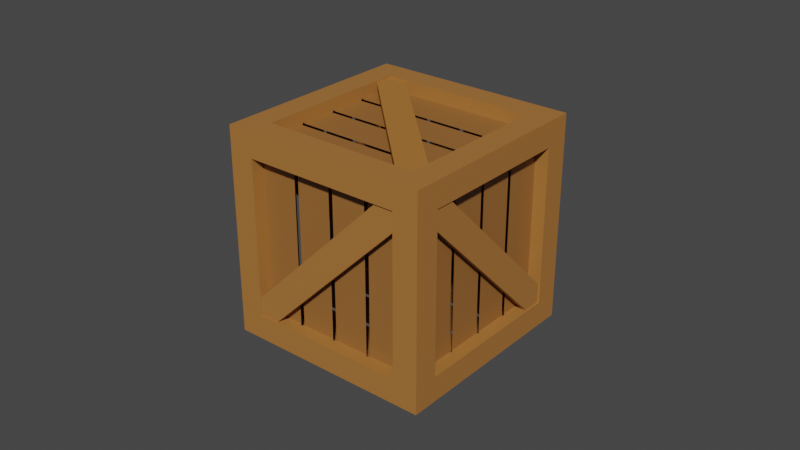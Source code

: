 # Source: crate01.blend  (saved by Blender 2.82.7; exported with 4.5.12 LTS)
import bpy
from mathutils import Matrix  # noqa: F401  (used for matrix-valued properties, if any)

bpy.ops.wm.read_factory_settings(use_empty=True)
scene = bpy.context.scene
scene.name = 'Scene'

# ---- collections
col_collection = bpy.data.collections.new('Collection'); scene.collection.children.link(col_collection)

# ---- materials (node trees are filled in below, after node groups)
mat_material_002 = bpy.data.materials.new('Material.002')
mat_material_002.use_transparent_shadow = False
mat_material = bpy.data.materials.new('Material')
mat_material.alpha_threshold = 0.0
mat_material.use_transparent_shadow = False
mat_material.line_color = (0.0, 0.0, 0.0, 1.0)
mat_material_004 = bpy.data.materials.new('Material.004')
mat_material_004.use_transparent_shadow = False
mat_material_001 = bpy.data.materials.new('Material.001')
mat_material_001.use_transparent_shadow = False
mat_material_001.diffuse_color = (0.4125, 0.1714, 0.04092, 1.0)
mat_material_003 = bpy.data.materials.new('Material.003')
mat_material_003.use_transparent_shadow = False

# ---- material node trees
mat_material_002.use_nodes = True; mat_material_002.node_tree.nodes.clear()
_N = mat_material_002.node_tree.nodes; _L = mat_material_002.node_tree.links
n0 = _N.new('ShaderNodeOutputMaterial'); n0.name = 'Material Output'; n0.location = (300, 300)
n1 = _N.new('ShaderNodeBsdfPrincipled'); n1.name = 'Principled BSDF'; n1.location = (10, 300)
n1.distribution = 'GGX'
n1.subsurface_method = 'BURLEY'
n1.inputs[0].default_value = (0.4125, 0.1714, 0.04092, 1.0)
n1.inputs[3].default_value = 1.45
n1.inputs[27].default_value = (0.0, 0.0, 0.0, 1.0)
n1.inputs[28].default_value = 1.0
_L.new(n1.outputs[0], n0.inputs[0])
n0.is_active_output = True
mat_material.use_nodes = True; mat_material.node_tree.nodes.clear()
_N = mat_material.node_tree.nodes; _L = mat_material.node_tree.links
n0 = _N.new('ShaderNodeOutputMaterial'); n0.name = 'Material Output'; n0.location = (300, 300)
n1 = _N.new('ShaderNodeBsdfPrincipled'); n1.name = 'Principled BSDF'; n1.location = (10, 300)
n1.distribution = 'GGX'
n1.subsurface_method = 'BURLEY'
n1.inputs[0].default_value = (0.4125, 0.1714, 0.04092, 1.0)
n1.inputs[2].default_value = 0.4
n1.inputs[3].default_value = 1.45
n1.inputs[27].default_value = (0.0, 0.0, 0.0, 1.0)
n1.inputs[28].default_value = 1.0
_L.new(n1.outputs[0], n0.inputs[0])
n0.is_active_output = True
mat_material_004.use_nodes = True; mat_material_004.node_tree.nodes.clear()
_N = mat_material_004.node_tree.nodes; _L = mat_material_004.node_tree.links
n0 = _N.new('ShaderNodeOutputMaterial'); n0.name = 'Material Output'; n0.location = (300, 300)
n1 = _N.new('ShaderNodeBsdfPrincipled'); n1.name = 'Principled BSDF'; n1.location = (10, 300)
n1.distribution = 'GGX'
n1.subsurface_method = 'BURLEY'
n1.inputs[0].default_value = (0.3185, 0.1329, 0.0331, 1.0)
n1.inputs[3].default_value = 1.45
n1.inputs[27].default_value = (0.0, 0.0, 0.0, 1.0)
n1.inputs[28].default_value = 1.0
_L.new(n1.outputs[0], n0.inputs[0])
n0.is_active_output = True
mat_material_003.use_nodes = True; mat_material_003.node_tree.nodes.clear()
_N = mat_material_003.node_tree.nodes; _L = mat_material_003.node_tree.links
n0 = _N.new('ShaderNodeOutputMaterial'); n0.name = 'Material Output'; n0.location = (300, 300)
n1 = _N.new('ShaderNodeBsdfPrincipled'); n1.name = 'Principled BSDF'; n1.location = (10, 300)
n1.distribution = 'GGX'
n1.subsurface_method = 'BURLEY'
n1.inputs[0].default_value = (0.4125, 0.1714, 0.04092, 1.0)
n1.inputs[3].default_value = 1.45
n1.inputs[27].default_value = (0.0, 0.0, 0.0, 1.0)
n1.inputs[28].default_value = 1.0
_L.new(n1.outputs[0], n0.inputs[0])
n0.is_active_output = True

# ---- world
world_world = bpy.data.worlds.new('World'); scene.world = world_world
world_world.use_nodes = True; world_world.node_tree.nodes.clear()
_N = world_world.node_tree.nodes; _L = world_world.node_tree.links
n0 = _N.new('ShaderNodeOutputWorld'); n0.name = 'World Output'; n0.location = (300, 300)
n1 = _N.new('ShaderNodeBackground'); n1.name = 'Background'; n1.location = (10, 300)
n1.inputs[0].default_value = (0.05088, 0.05088, 0.05088, 1.0)
_L.new(n1.outputs[0], n0.inputs[0])
n0.is_active_output = True
world_world.color = (0.05088, 0.05088, 0.05088)
world_world.use_sun_shadow = False
world_world.sun_shadow_jitter_overblur = 0.0

# ---- meshes
me_cube_002 = bpy.data.meshes.new('Cube.002')
me_cube_002.from_pydata([(-1.0, -1.0, -1.0), (-1.0, -1.0, 1.0), (-1.0, 1.0, -1.0), (-1.0, 1.0, 1.0), (0.8886, -1.0, -1.0), (0.8886, -1.0, 1.0), (0.8886, 1.0, -1.0), (0.8886, 1.0, 1.0), (-76.08, -1.0, -1.0), (-76.08, -1.0, 1.0), (-76.08, 1.0, -1.0), (-76.08, 1.0, 1.0), (-78.08, -1.0, -1.0), (-78.08, -1.0, 1.0), (-78.08, 1.0, -1.0), (-78.08, 1.0, 1.0), (1.461, 10.88, 0.0008176), (1.461, 0.001469, -1.188), (1.461, 0.001469, 1.189), (1.461, -10.88, 0.0008176), (-78.54, 10.88, 0.0008176), (-78.54, 0.001469, -1.188), (-78.54, 0.001469, 1.189), (-78.54, -10.88, 0.0008176), (1.461, 0.001469, 1.189), (-78.54, 0.001469, 1.189), (1.461, 10.88, 0.0008176), (-78.54, 10.88, 0.0008176), (-8.205, 9.566, 0.1444), (-68.87, 9.566, 0.1444), (-68.87, 1.316, 1.046), (-8.205, 1.316, 1.046), (-8.205, -9.563, 0.1444), (-8.205, -1.313, 1.046), (-68.87, -1.313, 1.046), (-68.87, -9.563, 0.1444), (-78.54, -8.248, 0.0008176), (-78.54, 0.001469, 0.902), (-78.54, 8.251, 0.0008176), (-78.54, 0.001469, -0.9004), (-68.87, -1.313, -1.044), (-8.205, -1.313, -1.044), (-8.205, -9.563, -0.1428), (-68.87, -9.563, -0.1428), (1.461, 0.001469, -0.9004), (1.461, 8.251, 0.0008176), (1.461, 0.001469, 0.902), (1.461, -8.248, 0.0008176), (-68.87, 1.316, -1.044), (-68.87, 9.566, -0.1428), (-8.205, 9.566, -0.1428), (-8.205, 1.316, -1.044), (1.461, 0.001469, 1.189), (-78.54, 0.001469, 1.189), (-78.54, 0.001469, 1.189), (1.461, 0.001469, 1.189), (1.461, 10.88, 0.0008176), (1.461, 0.001469, 1.189), (1.461, 0.001469, 1.189), (1.461, 10.88, 0.0008176), (-78.54, 0.001469, 1.189), (-78.54, 10.88, 0.0008176), (-78.54, 10.88, 0.0008176), (-78.54, 0.001469, 1.189), (-78.54, 10.88, 0.0008176), (1.461, 10.88, 0.0008176), (1.461, 10.88, 0.0008176), (-78.54, 10.88, 0.0008176), (-8.205, 8.852, 0.06642), (-68.87, 8.852, 0.06642), (-68.87, 0.602, 0.9676), (-8.205, 0.602, 0.9676), (-8.205, -8.849, 0.06642), (-8.205, -0.5991, 0.9676), (-68.87, -0.5991, 0.9676), (-68.87, -8.849, 0.06642), (-73.29, -8.248, 0.0008176), (-73.29, 0.001469, 0.902), (-73.29, 8.251, 0.0008176), (-73.29, 0.001469, -0.9004), (-68.87, -0.5991, -0.966), (-8.205, -0.5991, -0.966), (-8.205, -8.849, -0.06479), (-68.87, -8.849, -0.06479), (-3.789, 0.001469, -0.9004), (-3.789, 8.251, 0.0008176), (-3.789, 0.001469, 0.902), (-3.789, -8.248, 0.0008176), (-68.87, 0.602, -0.966), (-68.87, 8.852, -0.06479), (-8.205, 8.852, -0.06479), (-8.205, 0.602, -0.966), (-78.54, -2.718, -0.8905), (-78.54, -5.438, -0.5934), (-78.54, -8.157, -0.2963), (1.461, 8.16, 0.2979), (1.461, 5.441, 0.595), (1.461, 2.721, 0.8921), (-78.54, 2.721, 0.8921), (-78.54, 5.441, 0.595), (-78.54, 8.16, 0.2979), (1.461, -8.157, -0.2963), (1.461, -5.438, -0.5934), (1.461, -2.718, -0.8905), (1.461, 8.16, 0.2979), (1.461, 5.441, 0.595), (1.461, 2.721, 0.8921), (-78.54, 2.721, 0.8921), (-78.54, 5.441, 0.595), (-78.54, 8.16, 0.2979), (-8.205, 7.503, 0.3697), (-8.205, 5.441, 0.595), (-8.205, 3.378, 0.8203), (-68.87, 3.378, 0.8203), (-68.87, 5.441, 0.595), (-68.87, 7.503, 0.3697), (-78.54, -2.061, -0.6751), (-78.54, -4.123, -0.4498), (-78.54, -6.186, -0.2245), (-78.54, 2.064, 0.6767), (-78.54, 4.126, 0.4514), (-78.54, 6.189, 0.2261), (-68.87, -3.375, -0.8187), (-68.87, -5.438, -0.5934), (-68.87, -7.5, -0.3681), (-8.205, -7.5, -0.3681), (-8.205, -5.438, -0.5934), (-8.205, -3.375, -0.8187), (1.461, -6.186, -0.2245), (1.461, -4.123, -0.4498), (1.461, -2.061, -0.6751), (1.461, 6.189, 0.2261), (1.461, 4.126, 0.4514), (1.461, 2.064, 0.6767), (1.461, 8.16, 0.2979), (1.461, 5.441, 0.595), (1.461, 2.721, 0.8921), (1.461, 8.16, 0.2979), (1.461, 5.441, 0.595), (1.461, 2.721, 0.8921), (-78.54, 2.721, 0.8921), (-78.54, 5.441, 0.595), (-78.54, 8.16, 0.2979), (-78.54, 2.721, 0.8921), (-78.54, 5.441, 0.595), (-78.54, 8.16, 0.2979), (-68.87, 2.565, 0.7532), (-68.87, 2.764, 0.7315), (-68.87, 2.764, 0.7532), (-68.87, 4.627, 0.5279), (-68.87, 4.826, 0.5062), (-68.87, 4.826, 0.5279), (-68.87, 6.69, 0.3026), (-68.87, 6.889, 0.2809), (-68.87, 6.889, 0.3026), (-8.205, 6.889, 0.2809), (-8.205, 6.69, 0.3026), (-8.205, 6.889, 0.3026), (-8.205, 4.826, 0.5062), (-8.205, 4.627, 0.5279), (-8.205, 4.826, 0.5279), (-8.205, 2.764, 0.7315), (-8.205, 2.565, 0.7532), (-8.205, 2.764, 0.7532), (-73.29, 6.288, 0.2152), (-73.29, 6.089, 0.237), (-74.02, 6.189, 0.2261), (-73.29, 4.226, 0.4406), (-73.29, 4.027, 0.4623), (-74.02, 4.126, 0.4514), (-73.29, 2.163, 0.6659), (-73.29, 1.964, 0.6876), (-74.02, 2.064, 0.6767), (-73.29, -6.285, -0.2136), (-73.29, -6.086, -0.2354), (-74.02, -6.186, -0.2245), (-73.29, -4.223, -0.4389), (-73.29, -4.024, -0.4607), (-74.02, -4.123, -0.4498), (-73.29, -2.16, -0.6642), (-73.29, -1.961, -0.686), (-74.02, -2.061, -0.6751), (-8.205, -6.886, -0.2792), (-8.205, -6.687, -0.301), (-8.205, -6.886, -0.301), (-8.205, -4.823, -0.5045), (-8.205, -4.624, -0.5263), (-8.205, -4.823, -0.5263), (-8.205, -2.761, -0.7298), (-8.205, -2.562, -0.7516), (-8.205, -2.761, -0.7516), (-68.87, -2.562, -0.7516), (-68.87, -2.761, -0.7298), (-68.87, -2.761, -0.7516), (-68.87, -4.624, -0.5263), (-68.87, -4.823, -0.5045), (-68.87, -4.823, -0.5263), (-68.87, -6.687, -0.301), (-68.87, -6.886, -0.2792), (-68.87, -6.886, -0.301), (-3.789, 1.964, 0.6876), (-3.789, 2.163, 0.6659), (-3.057, 2.064, 0.6767), (-3.789, 4.027, 0.4623), (-3.789, 4.226, 0.4406), (-3.057, 4.126, 0.4514), (-3.789, 6.089, 0.237), (-3.789, 6.288, 0.2152), (-3.057, 6.189, 0.2261), (-3.789, -1.961, -0.686), (-3.789, -2.16, -0.6642), (-3.057, -2.061, -0.6751), (-3.789, -4.024, -0.4607), (-3.789, -4.223, -0.4389), (-3.057, -4.123, -0.4498), (-3.789, -6.086, -0.2354), (-3.789, -6.285, -0.2136), (-3.057, -6.186, -0.2245), (-18.54, 0.001469, -1.188), (-38.54, 0.001469, -1.188), (-58.54, 0.001469, -1.188), (-58.54, 10.88, 0.0008176), (-38.54, 10.88, 0.0008176), (-18.54, 10.88, 0.0008176), (-58.54, 10.88, 0.0008176), (-38.54, 10.88, 0.0008176), (-18.54, 10.88, 0.0008176), (-53.71, 9.566, 0.1444), (-38.54, 9.566, 0.1444), (-23.37, 9.566, 0.1444), (-23.37, -1.313, -1.044), (-38.54, -1.313, -1.044), (-53.71, -1.313, -1.044), (-23.37, 1.316, -1.044), (-38.54, 1.316, -1.044), (-53.71, 1.316, -1.044), (-53.71, 9.566, -0.1428), (-38.54, 9.566, -0.1428), (-23.37, 9.566, -0.1428), (-58.54, 10.88, 0.0008176), (-38.54, 10.88, 0.0008176), (-18.54, 10.88, 0.0008176), (-58.54, 10.88, 0.0008176), (-38.54, 10.88, 0.0008176), (-18.54, 10.88, 0.0008176), (-53.71, 8.852, 0.06642), (-38.54, 8.852, 0.06642), (-23.37, 8.852, 0.06642), (-23.37, -0.5991, -0.966), (-38.54, -0.5991, -0.966), (-53.71, -0.5991, -0.966), (-53.71, -2.562, -0.7516), (-38.54, -2.562, -0.7516), (-23.37, -2.562, -0.7516), (-23.37, 6.889, 0.2809), (-38.54, 6.889, 0.2809), (-53.71, 6.889, 0.2809), (-18.54, 0.001469, 1.189), (-38.54, 0.001469, 1.189), (-58.54, 0.001469, 1.189), (-58.54, -10.88, 0.0008176), (-38.54, -10.88, 0.0008176), (-18.54, -10.88, 0.0008176), (-18.54, 0.001469, 1.189), (-38.54, 0.001469, 1.189), (-58.54, 0.001469, 1.189), (-23.37, 1.316, 1.046), (-38.54, 1.316, 1.046), (-53.71, 1.316, 1.046), (-53.71, -9.563, 0.1444), (-38.54, -9.563, 0.1444), (-23.37, -9.563, 0.1444), (-23.37, -1.313, 1.046), (-38.54, -1.313, 1.046), (-53.71, -1.313, 1.046), (-53.71, -9.563, -0.1428), (-38.54, -9.563, -0.1428), (-23.37, -9.563, -0.1428), (-18.54, 0.001469, 1.189), (-38.54, 0.001469, 1.189), (-58.54, 0.001469, 1.189), (-18.54, 0.001469, 1.189), (-38.54, 0.001469, 1.189), (-58.54, 0.001469, 1.189), (-23.37, 0.602, 0.9676), (-38.54, 0.602, 0.9676), (-53.71, 0.602, 0.9676), (-53.71, -8.849, -0.06479), (-38.54, -8.849, -0.06479), (-23.37, -8.849, -0.06479), (-23.37, -6.886, -0.2792), (-38.54, -6.886, -0.2792), (-53.71, -6.886, -0.2792), (-53.71, 2.565, 0.7532), (-38.54, 2.565, 0.7532), (-23.37, 2.565, 0.7532), (-22.56, 8.852, -0.06479), (-24.18, 8.852, -0.06479), (-23.37, 8.962, -0.07684), (-37.73, 8.852, -0.06479), (-39.35, 8.852, -0.06479), (-38.54, 8.962, -0.07684), (-52.89, 8.852, -0.06479), (-54.52, 8.852, -0.06479), (-53.71, 8.962, -0.07684), (-54.52, 0.602, -0.966), (-52.89, 0.602, -0.966), (-53.71, 0.7124, -0.9781), (-39.35, 0.602, -0.966), (-37.73, 0.602, -0.966), (-38.54, 0.7124, -0.9781), (-24.18, 0.602, -0.966), (-22.56, 0.602, -0.966), (-23.37, 0.7124, -0.9781), (-54.52, -0.5991, 0.9676), (-52.89, -0.5991, 0.9676), (-53.71, -0.7094, 0.9797), (-39.35, -0.5991, 0.9676), (-37.73, -0.5991, 0.9676), (-38.54, -0.7094, 0.9797), (-24.18, -0.5991, 0.9676), (-22.56, -0.5991, 0.9676), (-23.37, -0.7094, 0.9797), (-22.56, -8.849, 0.06642), (-24.18, -8.849, 0.06642), (-23.37, -8.959, 0.07848), (-37.73, -8.849, 0.06642), (-39.35, -8.849, 0.06642), (-38.54, -8.959, 0.07848), (-52.89, -8.849, 0.06642), (-54.52, -8.849, 0.06642), (-53.71, -8.959, 0.07848), (-76.28, -0.967, -1.018), (-8.962, -10.12, -0.01834), (-68.92, 0.03298, -1.128), (-1.608, -9.121, -0.1276), (-76.28, -1.239, -1.048), (-8.962, -10.39, -0.04805), (-68.92, -0.239, -1.157), (-1.608, -9.393, -0.1573), (-76.28, 9.242, 0.09695), (-8.962, 0.08828, 1.097), (-68.92, 10.24, -0.01229), (-1.608, 1.088, 0.9877), (-76.28, 9.514, 0.1267), (-8.962, 0.3602, 1.127), (-68.92, 10.51, 0.01742), (-1.608, 1.36, 1.017), (-8.954, 10.13, -0.0187), (-76.27, 0.9308, -1.013), (-1.6, 9.127, -0.1274), (-68.92, -0.07438, -1.122), (-8.954, 10.4, -0.04857), (-76.27, 1.201, -1.043), (-1.6, 9.398, -0.1572), (-68.92, 0.1962, -1.152), (-8.954, -0.02301, 1.102), (-76.27, -9.225, 0.1077), (-1.6, -1.028, 0.9937), (-68.92, -10.23, -0.001007), (-8.954, -0.2935, 1.132), (-76.27, -9.495, 0.1375), (-1.6, -1.299, 1.024), (-68.92, -10.5, 0.02886)], [(146, 147), (149, 150), (152, 153), (155, 156), (158, 159), (161, 162), (164, 165), (167, 168), (170, 171), (173, 174), (176, 177), (179, 180), (182, 183), (185, 186), (188, 189), (191, 192), (194, 195), (197, 198), (200, 201), (203, 204), (206, 207), (209, 210), (212, 213), (215, 216), (296, 297), (299, 300), (302, 303), (305, 306), (308, 309), (311, 312), (314, 315), (317, 318), (320, 321), (323, 324), (326, 327), (329, 330)], [(0, 1, 3, 2), (2, 3, 7, 6), (6, 7, 5, 4), (4, 5, 1, 0), (2, 6, 4, 0), (7, 3, 1, 5), (8, 10, 11, 9), (10, 14, 15, 11), (14, 12, 13, 15), (12, 8, 9, 13), (10, 8, 12, 14), (15, 13, 9, 11), (280, 53, 54, 283), (136, 57, 58, 139), (142, 61, 62, 145), (241, 65, 66, 244), (224, 20, 29, 227), (107, 22, 30, 113), (263, 18, 31, 266), (104, 16, 28, 110), (19, 24, 33, 32), (259, 25, 34, 274), (25, 23, 35, 34), (262, 19, 32, 271), (23, 25, 37, 36), (100, 27, 38, 121), (27, 21, 39, 38), (94, 23, 36, 118), (218, 17, 41, 230), (101, 19, 42, 125), (260, 23, 43, 275), (92, 21, 40, 122), (17, 26, 45, 44), (97, 24, 46, 133), (24, 19, 47, 46), (103, 17, 44, 130), (21, 27, 49, 48), (223, 26, 50, 238), (26, 17, 51, 50), (220, 21, 48, 235), (265, 22, 53, 280), (22, 25, 54, 53), (257, 24, 55, 281), (24, 18, 52, 55), (106, 18, 57, 136), (18, 24, 58, 57), (95, 26, 59, 137), (26, 16, 56, 59), (109, 20, 61, 142), (20, 27, 62, 61), (98, 25, 63, 143), (25, 22, 60, 63), (226, 16, 65, 241), (16, 26, 66, 65), (221, 27, 67, 242), (27, 20, 64, 67), (113, 148, 147, 149, 151, 114), (229, 247, 68, 28), (28, 68, 155, 157, 110), (268, 286, 70, 30), (38, 78, 164, 166, 121), (274, 316, 315, 317, 319, 273), (33, 73, 72, 32), (32, 72, 323, 325, 271), (35, 75, 74, 34), (121, 166, 165, 167, 169, 120), (37, 77, 76, 36), (36, 76, 173, 175, 118), (39, 79, 78, 38), (42, 82, 182, 184, 125), (125, 184, 183, 185, 187, 126), (232, 250, 80, 40), (40, 80, 191, 193, 122), (277, 289, 82, 42), (46, 86, 200, 202, 133), (133, 202, 201, 203, 205, 132), (45, 85, 84, 44), (44, 84, 209, 211, 130), (47, 87, 86, 46), (238, 298, 297, 299, 301, 237), (49, 89, 88, 48), (48, 88, 305, 307, 235), (51, 91, 90, 50), (34, 74, 314, 316, 274), (130, 211, 210, 212, 214, 129), (129, 214, 213, 215, 217, 128), (128, 217, 216, 87, 47), (213, 203, 201, 215), (210, 206, 204, 212), (84, 85, 207, 209), (131, 208, 207, 85, 45), (132, 205, 204, 206, 208, 131), (216, 200, 86, 87), (122, 193, 192, 194, 196, 123), (123, 196, 195, 197, 199, 124), (124, 199, 198, 83, 43), (195, 185, 183, 197), (192, 188, 186, 194), (248, 81, 189, 253), (127, 190, 189, 81, 41), (126, 187, 186, 188, 190, 127), (290, 182, 82, 289), (118, 175, 174, 176, 178, 117), (117, 178, 177, 179, 181, 116), (116, 181, 180, 79, 39), (177, 167, 165, 179), (174, 170, 168, 176), (76, 77, 171, 173), (119, 172, 171, 77, 37), (120, 169, 168, 170, 172, 119), (180, 164, 78, 79), (110, 157, 156, 158, 160, 111), (111, 160, 159, 161, 163, 112), (112, 163, 162, 71, 31), (159, 149, 147, 161), (156, 152, 150, 158), (245, 69, 153, 256), (115, 154, 153, 69, 29), (114, 151, 150, 152, 154, 115), (293, 146, 70, 286), (27, 100, 145, 62), (100, 99, 144, 145), (99, 98, 143, 144), (22, 107, 140, 60), (107, 108, 141, 140), (108, 109, 142, 141), (24, 97, 139, 58), (97, 96, 138, 139), (96, 95, 137, 138), (16, 104, 134, 56), (104, 105, 135, 134), (105, 106, 136, 135), (19, 101, 128, 47), (101, 102, 129, 128), (102, 103, 130, 129), (26, 95, 131, 45), (95, 96, 132, 131), (96, 97, 133, 132), (23, 94, 124, 43), (94, 93, 123, 124), (93, 92, 122, 123), (17, 103, 127, 41), (103, 102, 126, 127), (102, 101, 125, 126), (21, 92, 116, 39), (92, 93, 117, 116), (93, 94, 118, 117), (25, 98, 119, 37), (98, 99, 120, 119), (99, 100, 121, 120), (18, 106, 112, 31), (106, 105, 111, 112), (105, 104, 110, 111), (20, 109, 115, 29), (109, 108, 114, 115), (108, 107, 113, 114), (60, 140, 143, 63), (140, 141, 144, 143), (141, 142, 145, 144), (56, 134, 137, 59), (134, 135, 138, 137), (135, 136, 139, 138), (30, 70, 146, 148, 113), (68, 247, 254, 155), (247, 246, 255, 254), (246, 245, 256, 255), (80, 250, 251, 191), (250, 249, 252, 251), (249, 248, 253, 252), (235, 307, 306, 308, 310, 234), (234, 310, 309, 311, 313, 233), (233, 313, 312, 91, 51), (309, 299, 297, 311), (306, 302, 300, 308), (88, 89, 303, 305), (236, 304, 303, 89, 49), (237, 301, 300, 302, 304, 236), (312, 296, 90, 91), (41, 81, 248, 230), (230, 248, 249, 231), (231, 249, 250, 232), (29, 69, 245, 227), (227, 245, 246, 228), (228, 246, 247, 229), (26, 223, 244, 66), (223, 222, 243, 244), (222, 221, 242, 243), (20, 224, 239, 64), (224, 225, 240, 239), (225, 226, 241, 240), (17, 218, 233, 51), (218, 219, 234, 233), (219, 220, 235, 234), (27, 221, 236, 49), (221, 222, 237, 236), (222, 223, 238, 237), (21, 220, 232, 40), (220, 219, 231, 232), (219, 218, 230, 231), (16, 226, 229, 28), (226, 225, 228, 229), (225, 224, 227, 228), (64, 239, 242, 67), (239, 240, 243, 242), (240, 241, 244, 243), (162, 295, 284, 71), (295, 294, 285, 284), (294, 293, 286, 285), (198, 292, 287, 83), (292, 291, 288, 287), (291, 290, 289, 288), (43, 83, 287, 275), (275, 287, 288, 276), (276, 288, 289, 277), (271, 325, 324, 326, 328, 270), (270, 328, 327, 329, 331, 269), (269, 331, 330, 75, 35), (327, 317, 315, 329), (324, 320, 318, 326), (72, 73, 321, 323), (272, 322, 321, 73, 33), (273, 319, 318, 320, 322, 272), (330, 314, 74, 75), (31, 71, 284, 266), (266, 284, 285, 267), (267, 285, 286, 268), (25, 259, 283, 54), (259, 258, 282, 283), (258, 257, 281, 282), (18, 263, 278, 52), (263, 264, 279, 278), (264, 265, 280, 279), (19, 262, 277, 42), (262, 261, 276, 277), (261, 260, 275, 276), (23, 260, 269, 35), (260, 261, 270, 269), (261, 262, 271, 270), (24, 257, 272, 33), (257, 258, 273, 272), (258, 259, 274, 273), (22, 265, 268, 30), (265, 264, 267, 268), (264, 263, 266, 267), (52, 278, 281, 55), (278, 279, 282, 281), (279, 280, 283, 282), (50, 90, 296, 298, 238), (332, 333, 335, 334), (334, 335, 339, 338), (338, 339, 337, 336), (336, 337, 333, 332), (334, 338, 336, 332), (339, 335, 333, 337), (340, 342, 343, 341), (342, 346, 347, 343), (346, 344, 345, 347), (344, 340, 341, 345), (342, 340, 344, 346), (347, 345, 341, 343), (348, 349, 351, 350), (350, 351, 355, 354), (354, 355, 353, 352), (352, 353, 349, 348), (350, 354, 352, 348), (355, 351, 349, 353), (356, 358, 359, 357), (358, 362, 363, 359), (362, 360, 361, 363), (360, 356, 357, 361), (358, 356, 360, 362), (363, 361, 357, 359)])
me_cube_002.polygons.foreach_set('material_index', [0, 0, 0, 0, 0, 0, 0, 0, 0, 0, 0, 0, 1, 1, 1, 1, 1, 1, 1, 1, 1, 1, 1, 1, 1, 1, 1, 1, 1, 1, 1, 1, 1, 1, 1, 1, 1, 1, 1, 1, 1, 1, 1, 1, 1, 1, 1, 1, 1, 1, 1, 1, 1, 1, 1, 1, 1, 1, 1, 1, 1, 1, 1, 1, 1, 1, 1, 1, 1, 1, 1, 1, 1, 1, 1, 1, 1, 1, 1, 1, 1, 1, 1, 1, 1, 1, 1, 2, 2, 2, 1, 1, 2, 1, 1, 1, 2, 2, 2, 1, 1, 2, 1, 1, 1, 2, 2, 2, 1, 1, 2, 1, 1, 1, 2, 2, 2, 1, 1, 2, 1, 1, 1, 1, 1, 1, 1, 1, 1, 1, 1, 1, 1, 1, 1, 1, 1, 1, 1, 1, 1, 1, 1, 1, 1, 1, 1, 1, 1, 1, 1, 1, 1, 1, 1, 1, 1, 1, 1, 1, 1, 1, 1, 2, 2, 2, 2, 2, 2, 1, 1, 1, 2, 2, 2, 1, 1, 2, 1, 1, 1, 1, 1, 1, 1, 1, 1, 1, 1, 1, 1, 1, 1, 1, 1, 1, 1, 1, 1, 1, 1, 1, 1, 1, 1, 2, 2, 2, 2, 2, 2, 1, 1, 1, 1, 1, 1, 2, 2, 2, 1, 1, 2, 1, 1, 1, 1, 1, 1, 1, 1, 1, 1, 1, 1, 1, 1, 1, 1, 1, 1, 1, 1, 1, 1, 1, 1, 1, 3, 3, 3, 3, 3, 3, 3, 3, 3, 3, 3, 3, 4, 4, 4, 4, 4, 4, 4, 4, 4, 4, 4, 4])
_uv = me_cube_002.uv_layers.new(name='UVMap')
_uv.uv.foreach_set('vector', [0.375, 0.0, 0.625, 0.0, 0.625, 0.25, 0.375, 0.25, 0.375, 0.25, 0.625, 0.25, 0.625, 0.5, 0.375, 0.5, 0.375, 0.5, 0.625, 0.5, 0.625, 0.75, 0.375, 0.75, 0.375, 0.75, 0.625, 0.75, 0.625, 1.0, 0.375, 1.0, 0.125, 0.5, 0.375, 0.5, 0.375, 0.75, 0.125, 0.75, 0.625, 0.5, 0.875, 0.5, 0.875, 0.75, 0.625, 0.75, 0.375, 0.0, 0.375, 0.25, 0.625, 0.25, 0.625, 0.0, 0.375, 0.25, 0.375, 0.5, 0.625, 0.5, 0.625, 0.25, 0.375, 0.5, 0.375, 0.75, 0.625, 0.75, 0.625, 0.5, 0.375, 0.75, 0.375, 1.0, 0.625, 1.0, 0.625, 0.75, 0.125, 0.5, 0.125, 0.75, 0.375, 0.75, 0.375, 0.5, 0.625, 0.5, 0.625, 0.75, 0.875, 0.75, 0.875, 0.5, 0.8125, 0.75, 0.875, 0.75, 0.875, 0.75, 0.8125, 0.75, 0.625, 0.6875, 0.625, 0.75, 0.625, 0.75, 0.625, 0.6875, 0.875, 0.5625, 0.875, 0.5, 0.875, 0.5, 0.875, 0.5625, 0.6875, 0.5, 0.625, 0.5, 0.625, 0.5, 0.6875, 0.5, 0.8125, 0.5, 0.875, 0.5, 0.8448, 0.5302, 0.7974, 0.5302, 0.875, 0.6875, 0.875, 0.75, 0.8448, 0.7198, 0.8448, 0.6724, 0.6875, 0.75, 0.625, 0.75, 0.6552, 0.7198, 0.7026, 0.7198, 0.625, 0.5625, 0.625, 0.5, 0.6552, 0.5302, 0.6552, 0.5776, 0.375, 0.75, 0.625, 0.75, 0.5948, 0.7802, 0.4052, 0.7802, 0.625, 0.9375, 0.625, 1.0, 0.5948, 0.9698, 0.5948, 0.9224, 0.625, 1.0, 0.375, 1.0, 0.4052, 0.9698, 0.5948, 0.9698, 0.375, 0.8125, 0.375, 0.75, 0.4052, 0.7802, 0.4052, 0.8276, 0.375, 0.0, 0.625, 0.0, 0.5948, 0.03021, 0.4052, 0.03021, 0.625, 0.1875, 0.625, 0.25, 0.5948, 0.2198, 0.5948, 0.1724, 0.625, 0.25, 0.375, 0.25, 0.4052, 0.2198, 0.5948, 0.2198, 0.375, 0.0625, 0.375, 0.0, 0.4052, 0.03021, 0.4052, 0.0776, 0.3125, 0.5, 0.375, 0.5, 0.3448, 0.5302, 0.2974, 0.5302, 0.375, 0.6875, 0.375, 0.75, 0.3448, 0.7198, 0.3448, 0.6724, 0.1875, 0.75, 0.125, 0.75, 0.1552, 0.7198, 0.2026, 0.7198, 0.125, 0.5625, 0.125, 0.5, 0.1552, 0.5302, 0.1552, 0.5776, 0.375, 0.5, 0.625, 0.5, 0.5948, 0.5302, 0.4052, 0.5302, 0.625, 0.6875, 0.625, 0.75, 0.5948, 0.7198, 0.5948, 0.6724, 0.625, 0.75, 0.375, 0.75, 0.4052, 0.7198, 0.5948, 0.7198, 0.375, 0.5625, 0.375, 0.5, 0.4052, 0.5302, 0.4052, 0.5776, 0.375, 0.25, 0.625, 0.25, 0.5948, 0.2802, 0.4052, 0.2802, 0.625, 0.4375, 0.625, 0.5, 0.5948, 0.4698, 0.5948, 0.4224, 0.625, 0.5, 0.375, 0.5, 0.4052, 0.4698, 0.5948, 0.4698, 0.375, 0.3125, 0.375, 0.25, 0.4052, 0.2802, 0.4052, 0.3276, 0.8125, 0.75, 0.875, 0.75, 0.875, 0.75, 0.8125, 0.75, 0.875, 0.75, 0.875, 0.75, 0.875, 0.75, 0.875, 0.75, 0.6875, 0.75, 0.625, 0.75, 0.625, 0.75, 0.6875, 0.75, 0.625, 0.75, 0.625, 0.75, 0.625, 0.75, 0.625, 0.75, 0.625, 0.6875, 0.625, 0.75, 0.625, 0.75, 0.625, 0.6875, 0.625, 0.75, 0.625, 0.75, 0.625, 0.75, 0.625, 0.75, 0.625, 0.5625, 0.625, 0.5, 0.625, 0.5, 0.625, 0.5625, 0.625, 0.5, 0.625, 0.5, 0.625, 0.5, 0.625, 0.5, 0.875, 0.5625, 0.875, 0.5, 0.875, 0.5, 0.875, 0.5625, 0.875, 0.5, 0.875, 0.5, 0.875, 0.5, 0.875, 0.5, 0.875, 0.6875, 0.875, 0.75, 0.875, 0.75, 0.875, 0.6875, 0.875, 0.75, 0.875, 0.75, 0.875, 0.75, 0.875, 0.75, 0.6875, 0.5, 0.625, 0.5, 0.625, 0.5, 0.6875, 0.5, 0.625, 0.5, 0.625, 0.5, 0.625, 0.5, 0.625, 0.5, 0.8125, 0.5, 0.875, 0.5, 0.875, 0.5, 0.8125, 0.5, 0.875, 0.5, 0.875, 0.5, 0.875, 0.5, 0.875, 0.5, 0.8448, 0.6724, 0.8448, 0.6724, 0.8448, 0.6701, 0.8448, 0.6273, 0.8448, 0.625, 0.8448, 0.625, 0.7026, 0.5302, 0.7026, 0.5302, 0.6552, 0.5302, 0.6552, 0.5302, 0.6552, 0.5302, 0.6552, 0.5302, 0.6552, 0.5753, 0.6552, 0.5776, 0.6552, 0.5776, 0.7974, 0.7198, 0.7974, 0.7198, 0.8448, 0.7198, 0.8448, 0.7198, 0.5948, 0.2198, 0.5948, 0.2198, 0.5948, 0.1747, 0.5948, 0.1724, 0.5948, 0.1724, 0.5948, 0.9224, 0.5948, 0.9224, 0.5948, 0.9199, 0.5948, 0.8775, 0.5948, 0.875, 0.5948, 0.875, 0.5948, 0.7802, 0.5948, 0.7802, 0.4052, 0.7802, 0.4052, 0.7802, 0.4052, 0.7802, 0.4052, 0.7802, 0.4052, 0.8251, 0.4052, 0.8276, 0.4052, 0.8276, 0.4052, 0.9698, 0.4052, 0.9698, 0.5948, 0.9698, 0.5948, 0.9698, 0.5948, 0.1724, 0.5948, 0.1724, 0.5948, 0.1701, 0.5948, 0.1273, 0.5948, 0.125, 0.5948, 0.125, 0.5948, 0.03021, 0.5948, 0.03021, 0.4052, 0.03021, 0.4052, 0.03021, 0.4052, 0.03021, 0.4052, 0.03021, 0.4052, 0.07532, 0.4052, 0.0776, 0.4052, 0.0776, 0.4052, 0.2198, 0.4052, 0.2198, 0.5948, 0.2198, 0.5948, 0.2198, 0.3448, 0.7198, 0.3448, 0.7198, 0.3448, 0.6747, 0.3448, 0.6724, 0.3448, 0.6724, 0.3448, 0.6724, 0.3448, 0.6724, 0.3448, 0.6701, 0.3448, 0.6273, 0.3448, 0.625, 0.3448, 0.625, 0.2026, 0.5302, 0.2026, 0.5302, 0.1552, 0.5302, 0.1552, 0.5302, 0.1552, 0.5302, 0.1552, 0.5302, 0.1552, 0.5753, 0.1552, 0.5776, 0.1552, 0.5776, 0.2974, 0.7198, 0.2974, 0.7198, 0.3448, 0.7198, 0.3448, 0.7198, 0.5948, 0.7198, 0.5948, 0.7198, 0.5948, 0.6747, 0.5948, 0.6724, 0.5948, 0.6724, 0.5948, 0.6724, 0.5948, 0.6724, 0.5948, 0.6701, 0.5948, 0.6273, 0.5948, 0.625, 0.5948, 0.625, 0.5948, 0.5302, 0.5948, 0.5302, 0.4052, 0.5302, 0.4052, 0.5302, 0.4052, 0.5302, 0.4052, 0.5302, 0.4052, 0.5753, 0.4052, 0.5776, 0.4052, 0.5776, 0.4052, 0.7198, 0.4052, 0.7198, 0.5948, 0.7198, 0.5948, 0.7198, 0.5948, 0.4224, 0.5948, 0.4224, 0.5948, 0.4199, 0.5948, 0.3775, 0.5948, 0.375, 0.5948, 0.375, 0.5948, 0.2802, 0.5948, 0.2802, 0.4052, 0.2802, 0.4052, 0.2802, 0.4052, 0.2802, 0.4052, 0.2802, 0.4052, 0.3251, 0.4052, 0.3276, 0.4052, 0.3276, 0.4052, 0.4698, 0.4052, 0.4698, 0.5948, 0.4698, 0.5948, 0.4698, 0.5948, 0.9698, 0.5948, 0.9698, 0.5948, 0.9249, 0.5948, 0.9224, 0.5948, 0.9224, 0.4052, 0.5776, 0.4052, 0.5776, 0.4052, 0.5799, 0.4052, 0.6227, 0.4052, 0.625, 0.4052, 0.625, 0.4052, 0.625, 0.4052, 0.625, 0.4052, 0.6273, 0.4052, 0.6701, 0.4052, 0.6724, 0.4052, 0.6724, 0.4052, 0.6724, 0.4052, 0.6724, 0.4052, 0.6747, 0.4052, 0.7198, 0.4052, 0.7198, 0.4052, 0.6273, 0.5948, 0.6273, 0.5948, 0.6701, 0.4052, 0.6701, 0.4052, 0.5799, 0.5948, 0.5799, 0.5948, 0.6227, 0.4052, 0.6227, 0.4052, 0.5302, 0.5948, 0.5302, 0.5948, 0.5753, 0.4052, 0.5753, 0.5948, 0.5776, 0.5948, 0.5776, 0.5948, 0.5753, 0.5948, 0.5302, 0.5948, 0.5302, 0.5948, 0.625, 0.5948, 0.625, 0.5948, 0.6227, 0.5948, 0.5799, 0.5948, 0.5776, 0.5948, 0.5776, 0.4052, 0.6747, 0.5948, 0.6747, 0.5948, 0.7198, 0.4052, 0.7198, 0.1552, 0.5776, 0.1552, 0.5776, 0.1552, 0.5799, 0.1552, 0.6227, 0.1552, 0.625, 0.1552, 0.625, 0.1552, 0.625, 0.1552, 0.625, 0.1552, 0.6273, 0.1552, 0.6701, 0.1552, 0.6724, 0.1552, 0.6724, 0.1552, 0.6724, 0.1552, 0.6724, 0.1552, 0.6747, 0.1552, 0.7198, 0.1552, 0.7198, 0.1552, 0.6273, 0.3448, 0.6273, 0.3448, 0.6701, 0.1552, 0.6701, 0.1552, 0.5799, 0.3448, 0.5799, 0.3448, 0.6227, 0.1552, 0.6227, 0.2974, 0.5302, 0.3448, 0.5302, 0.3448, 0.5753, 0.2974, 0.5753, 0.3448, 0.5776, 0.3448, 0.5776, 0.3448, 0.5753, 0.3448, 0.5302, 0.3448, 0.5302, 0.3448, 0.625, 0.3448, 0.625, 0.3448, 0.6227, 0.3448, 0.5799, 0.3448, 0.5776, 0.3448, 0.5776, 0.2974, 0.6747, 0.3448, 0.6747, 0.3448, 0.7198, 0.2974, 0.7198, 0.4052, 0.0776, 0.4052, 0.0776, 0.4052, 0.07989, 0.4052, 0.1227, 0.4052, 0.125, 0.4052, 0.125, 0.4052, 0.125, 0.4052, 0.125, 0.4052, 0.1273, 0.4052, 0.1701, 0.4052, 0.1724, 0.4052, 0.1724, 0.4052, 0.1724, 0.4052, 0.1724, 0.4052, 0.1747, 0.4052, 0.2198, 0.4052, 0.2198, 0.4052, 0.1273, 0.5948, 0.1273, 0.5948, 0.1701, 0.4052, 0.1701, 0.4052, 0.07989, 0.5948, 0.07989, 0.5948, 0.1227, 0.4052, 0.1227, 0.4052, 0.03021, 0.5948, 0.03021, 0.5948, 0.07532, 0.4052, 0.07532, 0.5948, 0.0776, 0.5948, 0.0776, 0.5948, 0.07532, 0.5948, 0.03021, 0.5948, 0.03021, 0.5948, 0.125, 0.5948, 0.125, 0.5948, 0.1227, 0.5948, 0.07989, 0.5948, 0.0776, 0.5948, 0.0776, 0.4052, 0.1747, 0.5948, 0.1747, 0.5948, 0.2198, 0.4052, 0.2198, 0.6552, 0.5776, 0.6552, 0.5776, 0.6552, 0.5799, 0.6552, 0.6227, 0.6552, 0.625, 0.6552, 0.625, 0.6552, 0.625, 0.6552, 0.625, 0.6552, 0.6273, 0.6552, 0.6701, 0.6552, 0.6724, 0.6552, 0.6724, 0.6552, 0.6724, 0.6552, 0.6724, 0.6552, 0.6747, 0.6552, 0.7198, 0.6552, 0.7198, 0.6552, 0.6273, 0.8448, 0.6273, 0.8448, 0.6701, 0.6552, 0.6701, 0.6552, 0.5799, 0.8448, 0.5799, 0.8448, 0.6227, 0.6552, 0.6227, 0.7974, 0.5302, 0.8448, 0.5302, 0.8448, 0.5753, 0.7974, 0.5753, 0.8448, 0.5776, 0.8448, 0.5776, 0.8448, 0.5753, 0.8448, 0.5302, 0.8448, 0.5302, 0.8448, 0.625, 0.8448, 0.625, 0.8448, 0.6227, 0.8448, 0.5799, 0.8448, 0.5776, 0.8448, 0.5776, 0.7974, 0.6747, 0.8448, 0.6747, 0.8448, 0.7198, 0.7974, 0.7198, 0.875, 0.5, 0.875, 0.5625, 0.875, 0.5625, 0.875, 0.5, 0.875, 0.5625, 0.875, 0.625, 0.875, 0.625, 0.875, 0.5625, 0.875, 0.625, 0.875, 0.6875, 0.875, 0.6875, 0.875, 0.625, 0.875, 0.75, 0.875, 0.6875, 0.875, 0.6875, 0.875, 0.75, 0.875, 0.6875, 0.875, 0.625, 0.875, 0.625, 0.875, 0.6875, 0.875, 0.625, 0.875, 0.5625, 0.875, 0.5625, 0.875, 0.625, 0.625, 0.75, 0.625, 0.6875, 0.625, 0.6875, 0.625, 0.75, 0.625, 0.6875, 0.625, 0.625, 0.625, 0.625, 0.625, 0.6875, 0.625, 0.625, 0.625, 0.5625, 0.625, 0.5625, 0.625, 0.625, 0.625, 0.5, 0.625, 0.5625, 0.625, 0.5625, 0.625, 0.5, 0.625, 0.5625, 0.625, 0.625, 0.625, 0.625, 0.625, 0.5625, 0.625, 0.625, 0.625, 0.6875, 0.625, 0.6875, 0.625, 0.625, 0.375, 0.75, 0.375, 0.6875, 0.4052, 0.6724, 0.4052, 0.7198, 0.375, 0.6875, 0.375, 0.625, 0.4052, 0.625, 0.4052, 0.6724, 0.375, 0.625, 0.375, 0.5625, 0.4052, 0.5776, 0.4052, 0.625, 0.625, 0.5, 0.625, 0.5625, 0.5948, 0.5776, 0.5948, 0.5302, 0.625, 0.5625, 0.625, 0.625, 0.5948, 0.625, 0.5948, 0.5776, 0.625, 0.625, 0.625, 0.6875, 0.5948, 0.6724, 0.5948, 0.625, 0.125, 0.75, 0.125, 0.6875, 0.1552, 0.6724, 0.1552, 0.7198, 0.125, 0.6875, 0.125, 0.625, 0.1552, 0.625, 0.1552, 0.6724, 0.125, 0.625, 0.125, 0.5625, 0.1552, 0.5776, 0.1552, 0.625, 0.375, 0.5, 0.375, 0.5625, 0.3448, 0.5776, 0.3448, 0.5302, 0.375, 0.5625, 0.375, 0.625, 0.3448, 0.625, 0.3448, 0.5776, 0.375, 0.625, 0.375, 0.6875, 0.3448, 0.6724, 0.3448, 0.625, 0.375, 0.25, 0.375, 0.1875, 0.4052, 0.1724, 0.4052, 0.2198, 0.375, 0.1875, 0.375, 0.125, 0.4052, 0.125, 0.4052, 0.1724, 0.375, 0.125, 0.375, 0.0625, 0.4052, 0.0776, 0.4052, 0.125, 0.625, 0.0, 0.625, 0.0625, 0.5948, 0.0776, 0.5948, 0.03021, 0.625, 0.0625, 0.625, 0.125, 0.5948, 0.125, 0.5948, 0.0776, 0.625, 0.125, 0.625, 0.1875, 0.5948, 0.1724, 0.5948, 0.125, 0.625, 0.75, 0.625, 0.6875, 0.6552, 0.6724, 0.6552, 0.7198, 0.625, 0.6875, 0.625, 0.625, 0.6552, 0.625, 0.6552, 0.6724, 0.625, 0.625, 0.625, 0.5625, 0.6552, 0.5776, 0.6552, 0.625, 0.875, 0.5, 0.875, 0.5625, 0.8448, 0.5776, 0.8448, 0.5302, 0.875, 0.5625, 0.875, 0.625, 0.8448, 0.625, 0.8448, 0.5776, 0.875, 0.625, 0.875, 0.6875, 0.8448, 0.6724, 0.8448, 0.625, 0.875, 0.75, 0.875, 0.6875, 0.875, 0.6875, 0.875, 0.75, 0.875, 0.6875, 0.875, 0.625, 0.875, 0.625, 0.875, 0.6875, 0.875, 0.625, 0.875, 0.5625, 0.875, 0.5625, 0.875, 0.625, 0.625, 0.5, 0.625, 0.5625, 0.625, 0.5625, 0.625, 0.5, 0.625, 0.5625, 0.625, 0.625, 0.625, 0.625, 0.625, 0.5625, 0.625, 0.625, 0.625, 0.6875, 0.625, 0.6875, 0.625, 0.625, 0.8448, 0.7198, 0.8448, 0.7198, 0.8448, 0.6747, 0.8448, 0.6724, 0.8448, 0.6724, 0.6552, 0.5302, 0.7026, 0.5302, 0.7026, 0.5753, 0.6552, 0.5753, 0.7026, 0.5302, 0.75, 0.5302, 0.75, 0.5753, 0.7026, 0.5753, 0.75, 0.5302, 0.7974, 0.5302, 0.7974, 0.5753, 0.75, 0.5753, 0.1552, 0.5302, 0.2026, 0.5302, 0.2026, 0.5753, 0.1552, 0.5753, 0.2026, 0.5302, 0.25, 0.5302, 0.25, 0.5753, 0.2026, 0.5753, 0.25, 0.5302, 0.2974, 0.5302, 0.2974, 0.5753, 0.25, 0.5753, 0.4052, 0.3276, 0.4052, 0.3276, 0.4052, 0.3301, 0.4052, 0.3725, 0.4052, 0.375, 0.4052, 0.375, 0.4052, 0.375, 0.4052, 0.375, 0.4052, 0.3775, 0.4052, 0.4199, 0.4052, 0.4224, 0.4052, 0.4224, 0.4052, 0.4224, 0.4052, 0.4224, 0.4052, 0.4249, 0.4052, 0.4698, 0.4052, 0.4698, 0.4052, 0.3775, 0.5948, 0.3775, 0.5948, 0.4199, 0.4052, 0.4199, 0.4052, 0.3301, 0.5948, 0.3301, 0.5948, 0.3725, 0.4052, 0.3725, 0.4052, 0.2802, 0.5948, 0.2802, 0.5948, 0.3251, 0.4052, 0.3251, 0.5948, 0.3276, 0.5948, 0.3276, 0.5948, 0.3251, 0.5948, 0.2802, 0.5948, 0.2802, 0.5948, 0.375, 0.5948, 0.375, 0.5948, 0.3725, 0.5948, 0.3301, 0.5948, 0.3276, 0.5948, 0.3276, 0.4052, 0.4249, 0.5948, 0.4249, 0.5948, 0.4698, 0.4052, 0.4698, 0.3448, 0.5302, 0.3448, 0.5302, 0.2974, 0.5302, 0.2974, 0.5302, 0.2974, 0.5302, 0.2974, 0.5302, 0.25, 0.5302, 0.25, 0.5302, 0.25, 0.5302, 0.25, 0.5302, 0.2026, 0.5302, 0.2026, 0.5302, 0.8448, 0.5302, 0.8448, 0.5302, 0.7974, 0.5302, 0.7974, 0.5302, 0.7974, 0.5302, 0.7974, 0.5302, 0.75, 0.5302, 0.75, 0.5302, 0.75, 0.5302, 0.75, 0.5302, 0.7026, 0.5302, 0.7026, 0.5302, 0.625, 0.5, 0.6875, 0.5, 0.6875, 0.5, 0.625, 0.5, 0.6875, 0.5, 0.75, 0.5, 0.75, 0.5, 0.6875, 0.5, 0.75, 0.5, 0.8125, 0.5, 0.8125, 0.5, 0.75, 0.5, 0.875, 0.5, 0.8125, 0.5, 0.8125, 0.5, 0.875, 0.5, 0.8125, 0.5, 0.75, 0.5, 0.75, 0.5, 0.8125, 0.5, 0.75, 0.5, 0.6875, 0.5, 0.6875, 0.5, 0.75, 0.5, 0.375, 0.5, 0.375, 0.4375, 0.4052, 0.4224, 0.4052, 0.4698, 0.375, 0.4375, 0.375, 0.375, 0.4052, 0.375, 0.4052, 0.4224, 0.375, 0.375, 0.375, 0.3125, 0.4052, 0.3276, 0.4052, 0.375, 0.625, 0.25, 0.625, 0.3125, 0.5948, 0.3276, 0.5948, 0.2802, 0.625, 0.3125, 0.625, 0.375, 0.5948, 0.375, 0.5948, 0.3276, 0.625, 0.375, 0.625, 0.4375, 0.5948, 0.4224, 0.5948, 0.375, 0.125, 0.5, 0.1875, 0.5, 0.2026, 0.5302, 0.1552, 0.5302, 0.1875, 0.5, 0.25, 0.5, 0.25, 0.5302, 0.2026, 0.5302, 0.25, 0.5, 0.3125, 0.5, 0.2974, 0.5302, 0.25, 0.5302, 0.625, 0.5, 0.6875, 0.5, 0.7026, 0.5302, 0.6552, 0.5302, 0.6875, 0.5, 0.75, 0.5, 0.75, 0.5302, 0.7026, 0.5302, 0.75, 0.5, 0.8125, 0.5, 0.7974, 0.5302, 0.75, 0.5302, 0.875, 0.5, 0.8125, 0.5, 0.8125, 0.5, 0.875, 0.5, 0.8125, 0.5, 0.75, 0.5, 0.75, 0.5, 0.8125, 0.5, 0.75, 0.5, 0.6875, 0.5, 0.6875, 0.5, 0.75, 0.5, 0.6552, 0.6747, 0.7026, 0.6747, 0.7026, 0.7198, 0.6552, 0.7198, 0.7026, 0.6747, 0.75, 0.6747, 0.75, 0.7198, 0.7026, 0.7198, 0.75, 0.6747, 0.7974, 0.6747, 0.7974, 0.7198, 0.75, 0.7198, 0.1552, 0.6747, 0.2026, 0.6747, 0.2026, 0.7198, 0.1552, 0.7198, 0.2026, 0.6747, 0.25, 0.6747, 0.25, 0.7198, 0.2026, 0.7198, 0.25, 0.6747, 0.2974, 0.6747, 0.2974, 0.7198, 0.25, 0.7198, 0.1552, 0.7198, 0.1552, 0.7198, 0.2026, 0.7198, 0.2026, 0.7198, 0.2026, 0.7198, 0.2026, 0.7198, 0.25, 0.7198, 0.25, 0.7198, 0.25, 0.7198, 0.25, 0.7198, 0.2974, 0.7198, 0.2974, 0.7198, 0.4052, 0.8276, 0.4052, 0.8276, 0.4052, 0.8301, 0.4052, 0.8725, 0.4052, 0.875, 0.4052, 0.875, 0.4052, 0.875, 0.4052, 0.875, 0.4052, 0.8775, 0.4052, 0.9199, 0.4052, 0.9224, 0.4052, 0.9224, 0.4052, 0.9224, 0.4052, 0.9224, 0.4052, 0.9249, 0.4052, 0.9698, 0.4052, 0.9698, 0.4052, 0.8775, 0.5948, 0.8775, 0.5948, 0.9199, 0.4052, 0.9199, 0.4052, 0.8301, 0.5948, 0.8301, 0.5948, 0.8725, 0.4052, 0.8725, 0.4052, 0.7802, 0.5948, 0.7802, 0.5948, 0.8251, 0.4052, 0.8251, 0.5948, 0.8276, 0.5948, 0.8276, 0.5948, 0.8251, 0.5948, 0.7802, 0.5948, 0.7802, 0.5948, 0.875, 0.5948, 0.875, 0.5948, 0.8725, 0.5948, 0.8301, 0.5948, 0.8276, 0.5948, 0.8276, 0.4052, 0.9249, 0.5948, 0.9249, 0.5948, 0.9698, 0.4052, 0.9698, 0.6552, 0.7198, 0.6552, 0.7198, 0.7026, 0.7198, 0.7026, 0.7198, 0.7026, 0.7198, 0.7026, 0.7198, 0.75, 0.7198, 0.75, 0.7198, 0.75, 0.7198, 0.75, 0.7198, 0.7974, 0.7198, 0.7974, 0.7198, 0.875, 0.75, 0.8125, 0.75, 0.8125, 0.75, 0.875, 0.75, 0.8125, 0.75, 0.75, 0.75, 0.75, 0.75, 0.8125, 0.75, 0.75, 0.75, 0.6875, 0.75, 0.6875, 0.75, 0.75, 0.75, 0.625, 0.75, 0.6875, 0.75, 0.6875, 0.75, 0.625, 0.75, 0.6875, 0.75, 0.75, 0.75, 0.75, 0.75, 0.6875, 0.75, 0.75, 0.75, 0.8125, 0.75, 0.8125, 0.75, 0.75, 0.75, 0.375, 0.75, 0.3125, 0.75, 0.2974, 0.7198, 0.3448, 0.7198, 0.3125, 0.75, 0.25, 0.75, 0.25, 0.7198, 0.2974, 0.7198, 0.25, 0.75, 0.1875, 0.75, 0.2026, 0.7198, 0.25, 0.7198, 0.375, 1.0, 0.375, 0.9375, 0.4052, 0.9224, 0.4052, 0.9698, 0.375, 0.9375, 0.375, 0.875, 0.4052, 0.875, 0.4052, 0.9224, 0.375, 0.875, 0.375, 0.8125, 0.4052, 0.8276, 0.4052, 0.875, 0.625, 0.75, 0.625, 0.8125, 0.5948, 0.8276, 0.5948, 0.7802, 0.625, 0.8125, 0.625, 0.875, 0.5948, 0.875, 0.5948, 0.8276, 0.625, 0.875, 0.625, 0.9375, 0.5948, 0.9224, 0.5948, 0.875, 0.875, 0.75, 0.8125, 0.75, 0.7974, 0.7198, 0.8448, 0.7198, 0.8125, 0.75, 0.75, 0.75, 0.75, 0.7198, 0.7974, 0.7198, 0.75, 0.75, 0.6875, 0.75, 0.7026, 0.7198, 0.75, 0.7198, 0.625, 0.75, 0.6875, 0.75, 0.6875, 0.75, 0.625, 0.75, 0.6875, 0.75, 0.75, 0.75, 0.75, 0.75, 0.6875, 0.75, 0.75, 0.75, 0.8125, 0.75, 0.8125, 0.75, 0.75, 0.75, 0.5948, 0.4698, 0.5948, 0.4698, 0.5948, 0.4249, 0.5948, 0.4224, 0.5948, 0.4224, 0.375, 0.0, 0.625, 0.0, 0.625, 0.25, 0.375, 0.25, 0.375, 0.25, 0.625, 0.25, 0.625, 0.5, 0.375, 0.5, 0.375, 0.5, 0.625, 0.5, 0.625, 0.75, 0.375, 0.75, 0.375, 0.75, 0.625, 0.75, 0.625, 1.0, 0.375, 1.0, 0.125, 0.5, 0.375, 0.5, 0.375, 0.75, 0.125, 0.75, 0.625, 0.5, 0.875, 0.5, 0.875, 0.75, 0.625, 0.75, 0.375, 0.0, 0.375, 0.25, 0.625, 0.25, 0.625, 0.0, 0.375, 0.25, 0.375, 0.5, 0.625, 0.5, 0.625, 0.25, 0.375, 0.5, 0.375, 0.75, 0.625, 0.75, 0.625, 0.5, 0.375, 0.75, 0.375, 1.0, 0.625, 1.0, 0.625, 0.75, 0.125, 0.5, 0.125, 0.75, 0.375, 0.75, 0.375, 0.5, 0.625, 0.5, 0.625, 0.75, 0.875, 0.75, 0.875, 0.5, 0.375, 0.0, 0.625, 0.0, 0.625, 0.25, 0.375, 0.25, 0.375, 0.25, 0.625, 0.25, 0.625, 0.5, 0.375, 0.5, 0.375, 0.5, 0.625, 0.5, 0.625, 0.75, 0.375, 0.75, 0.375, 0.75, 0.625, 0.75, 0.625, 1.0, 0.375, 1.0, 0.125, 0.5, 0.375, 0.5, 0.375, 0.75, 0.125, 0.75, 0.625, 0.5, 0.875, 0.5, 0.875, 0.75, 0.625, 0.75, 0.375, 0.0, 0.375, 0.25, 0.625, 0.25, 0.625, 0.0, 0.375, 0.25, 0.375, 0.5, 0.625, 0.5, 0.625, 0.25, 0.375, 0.5, 0.375, 0.75, 0.625, 0.75, 0.625, 0.5, 0.375, 0.75, 0.375, 1.0, 0.625, 1.0, 0.625, 0.75, 0.125, 0.5, 0.125, 0.75, 0.375, 0.75, 0.375, 0.5, 0.625, 0.5, 0.625, 0.75, 0.875, 0.75, 0.875, 0.5])
me_cube_002.materials.append(mat_material_002)
me_cube_002.materials.append(mat_material)
me_cube_002.materials.append(mat_material_004)
me_cube_002.materials.append(mat_material_001)
me_cube_002.materials.append(mat_material_003)
me_cube_002.use_remesh_fix_poles = True
me_cube_002.use_remesh_preserve_attributes = False
me_cube_002.use_mirror_vertex_groups = False
me_cube_002.update()

# ---- objects
ob_cube_002 = bpy.data.objects.new('Cube.002', me_cube_002)

# ---- transforms, parenting, visibility, modifiers, constraints
ob_cube_002.location = (0.9635, 0.0005529, -0.000823)
ob_cube_002.rotation_euler = (0.7854, 0.0, 0.0)
ob_cube_002.scale = (0.025, 0.13, 1.19)
ob_cube_002.lineart.crease_threshold = 0.0

# ---- collection membership
col_collection.objects.link(ob_cube_002)

# ---- scene / render settings (as saved in the file)
scene.frame_start = 1; scene.frame_end = 250; scene.frame_set(3)
scene.render.engine = 'BLENDER_EEVEE_NEXT'
scene.cycles.use_denoising = False
scene.cycles.samples = 128
scene.cycles.sampling_pattern = 'TABULATED_SOBOL'
scene.cycles.use_adaptive_sampling = False
scene.cycles.use_light_tree = False
scene.view_settings.view_transform = 'Filmic'
bpy.context.view_layer.update()

# ---- added for rendering (the .blend has no active camera and no usable light): camera, sun
cam_auto = bpy.data.cameras.new('AutoCamera')
cam_auto.lens = 50.0
cam_auto.sensor_width = 36.0
cam_auto.clip_end = 1000.0
ob_auto_camera = bpy.data.objects.new('AutoCamera', cam_auto)
scene.collection.objects.link(ob_auto_camera)
ob_auto_camera.location = (5.55135, -6.66162, 4.44108)
ob_auto_camera.rotation_euler = (1.09748, -7.21219e-08, 0.694738)
scene.camera = ob_auto_camera
light_auto_sun = bpy.data.lights.new('AutoSun', 'SUN')
light_auto_sun.energy = 3.0
light_auto_sun.angle = 0.0523599
ob_auto_sun = bpy.data.objects.new('AutoSun', light_auto_sun)
scene.collection.objects.link(ob_auto_sun)
ob_auto_sun.rotation_euler = (0.872665, 0.174533, 0.523599)
bpy.context.view_layer.update()

